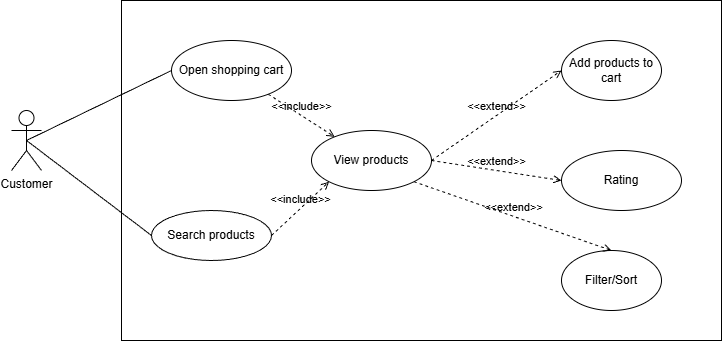

The diagram above was exported from draw.io. Its source (the exported page's mxGraphModel, read from the mxfile embedded in the PNG):
<mxGraphModel dx="1293" dy="765" grid="1" gridSize="10" guides="1" tooltips="1" connect="1" arrows="1" fold="1" page="1" pageScale="1" pageWidth="850" pageHeight="1100" math="0" shadow="0">
  <root>
    <mxCell id="0" />
    <mxCell id="1" parent="0" />
    <mxCell id="spBCGpjEp1WqvvP9fufm-25" parent="1" style="rounded=0;whiteSpace=wrap;html=1;" value="" vertex="1">
      <mxGeometry height="340" width="600" x="150" y="150" as="geometry" />
    </mxCell>
    <mxCell id="spBCGpjEp1WqvvP9fufm-26" parent="1" style="shape=umlActor;verticalLabelPosition=bottom;verticalAlign=top;html=1;outlineConnect=0;" value="Customer" vertex="1">
      <mxGeometry height="60" width="30" x="40" y="260" as="geometry" />
    </mxCell>
    <mxCell id="spBCGpjEp1WqvvP9fufm-29" parent="1" style="ellipse;whiteSpace=wrap;html=1;" value="Open shopping cart" vertex="1">
      <mxGeometry height="60" width="120" x="200" y="190" as="geometry" />
    </mxCell>
    <mxCell id="spBCGpjEp1WqvvP9fufm-30" parent="1" style="ellipse;whiteSpace=wrap;html=1;" value="Search products" vertex="1">
      <mxGeometry height="50" width="120" x="180" y="360" as="geometry" />
    </mxCell>
    <mxCell id="spBCGpjEp1WqvvP9fufm-31" parent="1" style="ellipse;whiteSpace=wrap;html=1;" value="View products&lt;span style=&quot;color: rgba(0, 0, 0, 0); font-family: monospace; font-size: 0px; text-align: start; text-wrap-mode: nowrap;&quot;&gt;%3CmxGraphModel%3E%3Croot%3E%3CmxCell%20id%3D%220%22%2F%3E%3CmxCell%20id%3D%221%22%20parent%3D%220%22%2F%3E%3CmxCell%20id%3D%222%22%20parent%3D%221%22%20style%3D%22ellipse%3BwhiteSpace%3Dwrap%3Bhtml%3D1%3B%22%20value%3D%22Open%20shopping%20cart%22%20vertex%3D%221%22%3E%3CmxGeometry%20height%3D%2260%22%20width%3D%22120%22%20x%3D%22180%22%20y%3D%22210%22%20as%3D%22geometry%22%2F%3E%3C%2FmxCell%3E%3C%2Froot%3E%3C%2FmxGraphModel%3E&lt;/span&gt;" vertex="1">
      <mxGeometry height="60" width="120" x="340" y="280" as="geometry" />
    </mxCell>
    <mxCell id="spBCGpjEp1WqvvP9fufm-32" parent="1" style="ellipse;whiteSpace=wrap;html=1;" value="Rating" vertex="1">
      <mxGeometry height="60" width="120" x="590" y="300" as="geometry" />
    </mxCell>
    <mxCell id="spBCGpjEp1WqvvP9fufm-33" parent="1" style="ellipse;whiteSpace=wrap;html=1;" value="Add products to cart" vertex="1">
      <mxGeometry height="60" width="100" x="590" y="190" as="geometry" />
    </mxCell>
    <mxCell id="spBCGpjEp1WqvvP9fufm-34" parent="1" style="ellipse;whiteSpace=wrap;html=1;" value="Filter/Sort" vertex="1">
      <mxGeometry height="60" width="100" x="590" y="400" as="geometry" />
    </mxCell>
    <mxCell id="spBCGpjEp1WqvvP9fufm-36" edge="1" parent="1" source="spBCGpjEp1WqvvP9fufm-26" style="endArrow=none;html=1;rounded=0;exitX=0.5;exitY=0.5;exitDx=0;exitDy=0;exitPerimeter=0;entryX=0;entryY=0.5;entryDx=0;entryDy=0;" target="spBCGpjEp1WqvvP9fufm-29" value="">
      <mxGeometry height="50" relative="1" width="50" as="geometry">
        <mxPoint x="260" y="400" as="sourcePoint" />
        <mxPoint x="310" y="350" as="targetPoint" />
      </mxGeometry>
    </mxCell>
    <mxCell id="spBCGpjEp1WqvvP9fufm-37" edge="1" parent="1" source="spBCGpjEp1WqvvP9fufm-26" style="endArrow=none;html=1;rounded=0;exitX=0.5;exitY=0.5;exitDx=0;exitDy=0;exitPerimeter=0;entryX=0;entryY=0.5;entryDx=0;entryDy=0;" target="spBCGpjEp1WqvvP9fufm-30" value="">
      <mxGeometry height="50" relative="1" width="50" as="geometry">
        <mxPoint x="170" y="370" as="sourcePoint" />
        <mxPoint x="305" y="300" as="targetPoint" />
      </mxGeometry>
    </mxCell>
    <mxCell id="spBCGpjEp1WqvvP9fufm-40" edge="1" parent="1" source="spBCGpjEp1WqvvP9fufm-29" style="html=1;verticalAlign=bottom;labelBackgroundColor=none;endArrow=open;endFill=0;dashed=1;rounded=0;" target="spBCGpjEp1WqvvP9fufm-31" value="&amp;lt;&amp;lt;include&amp;gt;&amp;gt;">
      <mxGeometry relative="1" width="160" as="geometry">
        <mxPoint x="340" y="230" as="sourcePoint" />
        <mxPoint x="500" y="230" as="targetPoint" />
      </mxGeometry>
    </mxCell>
    <mxCell id="spBCGpjEp1WqvvP9fufm-41" edge="1" parent="1" source="spBCGpjEp1WqvvP9fufm-30" style="html=1;verticalAlign=bottom;labelBackgroundColor=none;endArrow=open;endFill=0;dashed=1;rounded=0;exitX=1;exitY=0.5;exitDx=0;exitDy=0;entryX=0;entryY=1;entryDx=0;entryDy=0;" target="spBCGpjEp1WqvvP9fufm-31" value="&amp;lt;&amp;lt;include&amp;gt;&amp;gt;">
      <mxGeometry relative="1" width="160" as="geometry">
        <mxPoint x="320" y="370" as="sourcePoint" />
        <mxPoint x="480" y="370" as="targetPoint" />
      </mxGeometry>
    </mxCell>
    <mxCell id="spBCGpjEp1WqvvP9fufm-43" edge="1" parent="1" source="spBCGpjEp1WqvvP9fufm-31" style="html=1;verticalAlign=bottom;labelBackgroundColor=none;endArrow=open;endFill=0;dashed=1;rounded=0;exitX=1;exitY=0.5;exitDx=0;exitDy=0;entryX=0;entryY=0.5;entryDx=0;entryDy=0;" target="spBCGpjEp1WqvvP9fufm-33" value="&amp;lt;&amp;lt;extend&amp;gt;&amp;gt;">
      <mxGeometry relative="1" width="160" as="geometry">
        <mxPoint x="340" y="100" as="sourcePoint" />
        <mxPoint x="500" y="100" as="targetPoint" />
      </mxGeometry>
    </mxCell>
    <mxCell id="spBCGpjEp1WqvvP9fufm-44" edge="1" parent="1" source="spBCGpjEp1WqvvP9fufm-31" style="html=1;verticalAlign=bottom;labelBackgroundColor=none;endArrow=open;endFill=0;dashed=1;rounded=0;exitX=1;exitY=0.5;exitDx=0;exitDy=0;entryX=0;entryY=0.5;entryDx=0;entryDy=0;" target="spBCGpjEp1WqvvP9fufm-32" value="&amp;lt;&amp;lt;extend&amp;gt;&amp;gt;">
      <mxGeometry relative="1" width="160" as="geometry">
        <mxPoint x="480" y="350" as="sourcePoint" />
        <mxPoint x="640" y="350" as="targetPoint" />
      </mxGeometry>
    </mxCell>
    <mxCell id="spBCGpjEp1WqvvP9fufm-47" edge="1" parent="1" source="spBCGpjEp1WqvvP9fufm-31" style="html=1;verticalAlign=bottom;labelBackgroundColor=none;endArrow=open;endFill=0;dashed=1;rounded=0;exitX=1;exitY=1;exitDx=0;exitDy=0;entryX=0.5;entryY=0;entryDx=0;entryDy=0;" target="spBCGpjEp1WqvvP9fufm-34" value="&amp;lt;&amp;lt;extend&amp;gt;&amp;gt;">
      <mxGeometry relative="1" width="160" as="geometry">
        <mxPoint x="450" y="390" as="sourcePoint" />
        <mxPoint x="610" y="390" as="targetPoint" />
      </mxGeometry>
    </mxCell>
  </root>
</mxGraphModel>